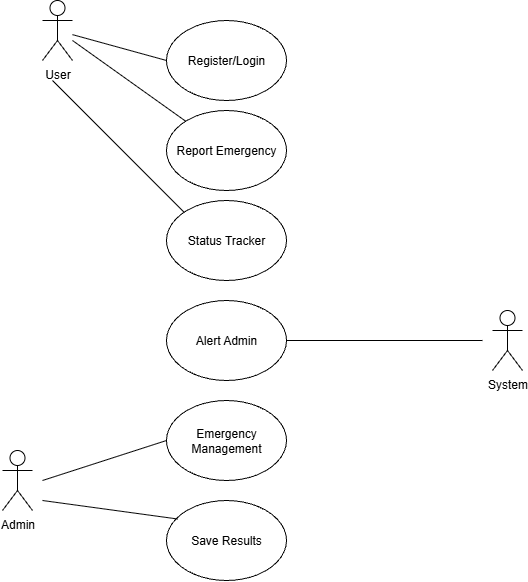

The diagram above was exported from draw.io. Its source (the exported page's mxGraphModel, read from the mxfile embedded in the PNG):
<mxGraphModel dx="1737" dy="878" grid="1" gridSize="10" guides="1" tooltips="1" connect="1" arrows="1" fold="1" page="1" pageScale="1" pageWidth="827" pageHeight="1169" math="0" shadow="0">
  <root>
    <mxCell id="0" />
    <mxCell id="1" parent="0" />
    <mxCell id="WdPAmueoOv-MXrxJaFop-1" value="Register/Login" style="ellipse;whiteSpace=wrap;html=1;" vertex="1" parent="1">
      <mxGeometry x="354" y="80" width="120" height="80" as="geometry" />
    </mxCell>
    <mxCell id="WdPAmueoOv-MXrxJaFop-3" value="Report Emergency" style="ellipse;whiteSpace=wrap;html=1;" vertex="1" parent="1">
      <mxGeometry x="354" y="170" width="120" height="80" as="geometry" />
    </mxCell>
    <mxCell id="WdPAmueoOv-MXrxJaFop-4" value="Emergency Management" style="ellipse;whiteSpace=wrap;html=1;" vertex="1" parent="1">
      <mxGeometry x="354" y="460" width="120" height="80" as="geometry" />
    </mxCell>
    <mxCell id="WdPAmueoOv-MXrxJaFop-5" value="User" style="shape=umlActor;verticalLabelPosition=bottom;verticalAlign=top;html=1;outlineConnect=0;" vertex="1" parent="1">
      <mxGeometry x="230" y="60" width="30" height="60" as="geometry" />
    </mxCell>
    <mxCell id="WdPAmueoOv-MXrxJaFop-6" value="Admin" style="shape=umlActor;verticalLabelPosition=bottom;verticalAlign=top;html=1;outlineConnect=0;" vertex="1" parent="1">
      <mxGeometry x="190" y="510" width="30" height="60" as="geometry" />
    </mxCell>
    <mxCell id="WdPAmueoOv-MXrxJaFop-7" value="System" style="shape=umlActor;verticalLabelPosition=bottom;verticalAlign=top;html=1;outlineConnect=0;" vertex="1" parent="1">
      <mxGeometry x="680" y="370" width="30" height="60" as="geometry" />
    </mxCell>
    <mxCell id="WdPAmueoOv-MXrxJaFop-8" value="Status Tracker" style="ellipse;whiteSpace=wrap;html=1;" vertex="1" parent="1">
      <mxGeometry x="354" y="260" width="120" height="80" as="geometry" />
    </mxCell>
    <mxCell id="WdPAmueoOv-MXrxJaFop-12" value="" style="endArrow=none;html=1;rounded=0;entryX=0;entryY=0.5;entryDx=0;entryDy=0;" edge="1" parent="1" source="WdPAmueoOv-MXrxJaFop-5" target="WdPAmueoOv-MXrxJaFop-1">
      <mxGeometry width="50" height="50" relative="1" as="geometry">
        <mxPoint x="304" y="200" as="sourcePoint" />
        <mxPoint x="354" y="150" as="targetPoint" />
      </mxGeometry>
    </mxCell>
    <mxCell id="WdPAmueoOv-MXrxJaFop-13" value="" style="endArrow=none;html=1;rounded=0;entryX=0;entryY=0;entryDx=0;entryDy=0;" edge="1" parent="1" target="WdPAmueoOv-MXrxJaFop-8">
      <mxGeometry width="50" height="50" relative="1" as="geometry">
        <mxPoint x="240" y="140" as="sourcePoint" />
        <mxPoint x="304" y="160" as="targetPoint" />
      </mxGeometry>
    </mxCell>
    <mxCell id="WdPAmueoOv-MXrxJaFop-14" value="" style="endArrow=none;html=1;rounded=0;entryX=0;entryY=0.5;entryDx=0;entryDy=0;" edge="1" parent="1" target="WdPAmueoOv-MXrxJaFop-4">
      <mxGeometry width="50" height="50" relative="1" as="geometry">
        <mxPoint x="230" y="540" as="sourcePoint" />
        <mxPoint x="344" y="390" as="targetPoint" />
      </mxGeometry>
    </mxCell>
    <mxCell id="WdPAmueoOv-MXrxJaFop-15" value="" style="endArrow=none;html=1;rounded=0;" edge="1" parent="1" target="WdPAmueoOv-MXrxJaFop-3">
      <mxGeometry width="50" height="50" relative="1" as="geometry">
        <mxPoint x="260" y="100" as="sourcePoint" />
        <mxPoint x="379" y="207" as="targetPoint" />
      </mxGeometry>
    </mxCell>
    <mxCell id="WdPAmueoOv-MXrxJaFop-18" value="Save Results" style="ellipse;whiteSpace=wrap;html=1;" vertex="1" parent="1">
      <mxGeometry x="354" y="560" width="120" height="80" as="geometry" />
    </mxCell>
    <mxCell id="WdPAmueoOv-MXrxJaFop-20" value="" style="endArrow=none;html=1;rounded=0;entryX=0.092;entryY=0.231;entryDx=0;entryDy=0;entryPerimeter=0;" edge="1" parent="1" target="WdPAmueoOv-MXrxJaFop-18">
      <mxGeometry width="50" height="50" relative="1" as="geometry">
        <mxPoint x="230" y="560" as="sourcePoint" />
        <mxPoint x="355" y="594" as="targetPoint" />
      </mxGeometry>
    </mxCell>
    <mxCell id="WdPAmueoOv-MXrxJaFop-21" value="Alert Admin" style="ellipse;whiteSpace=wrap;html=1;" vertex="1" parent="1">
      <mxGeometry x="354" y="360" width="120" height="80" as="geometry" />
    </mxCell>
    <mxCell id="WdPAmueoOv-MXrxJaFop-22" value="" style="endArrow=none;html=1;rounded=0;exitX=1;exitY=0.5;exitDx=0;exitDy=0;" edge="1" parent="1" source="WdPAmueoOv-MXrxJaFop-21">
      <mxGeometry width="50" height="50" relative="1" as="geometry">
        <mxPoint x="560" y="450" as="sourcePoint" />
        <mxPoint x="670" y="400" as="targetPoint" />
      </mxGeometry>
    </mxCell>
  </root>
</mxGraphModel>